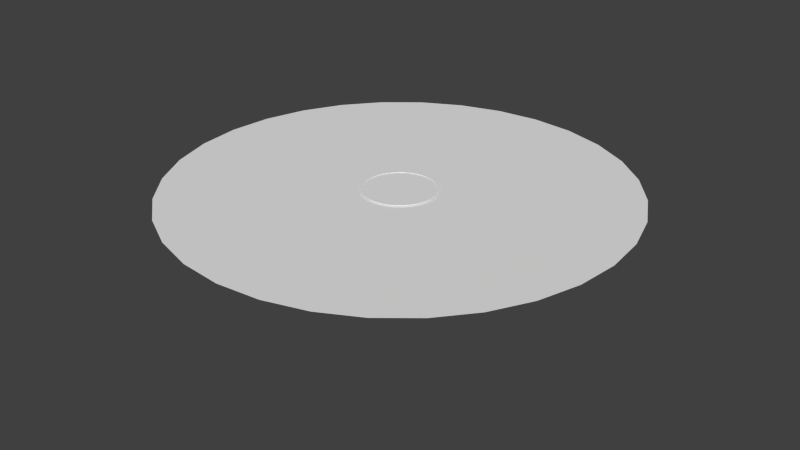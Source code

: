 # Source: kickout_hole.blend  (saved by Blender 2.80.75; exported with 4.5.12 LTS)
import bpy
from mathutils import Matrix  # noqa: F401  (used for matrix-valued properties, if any)

bpy.ops.wm.read_factory_settings(use_empty=True)
scene = bpy.context.scene
scene.name = 'Scene'

# ---- collections
col_collection_1 = bpy.data.collections.new('Collection 1'); scene.collection.children.link(col_collection_1)

# ---- world
world_world = bpy.data.worlds.new('World'); scene.world = world_world
world_world.color = (0.05088, 0.05088, 0.05088)
world_world.use_sun_shadow = False
world_world.sun_shadow_jitter_overblur = 0.0
world_world.cycles.sampling_method = 'MANUAL'
world_world.cycles.sample_map_resolution = 256

# ---- meshes
me_cylinder_001 = bpy.data.meshes.new('Cylinder.001')
me_cylinder_001.from_pydata([(-4.972e-08, 1.41, 0.7995), (0.2751, 1.383, 0.7995), (0.5396, 1.303, 0.7995), (0.7833, 1.172, 0.7995), (0.997, 0.997, 0.7995), (1.172, 0.7833, 0.7995), (1.303, 0.5396, 0.7995), (1.383, 0.2751, 0.7995), (1.41, -1.014e-08, 0.7995), (1.383, -0.2751, 0.7995), (1.303, -0.5396, 0.7995), (1.172, -0.7833, 0.7995), (0.997, -0.997, 0.7995), (0.7833, -1.172, 0.7995), (0.5396, -1.303, 0.7995), (0.2751, -1.383, 0.7995), (-5.091e-07, -1.41, 0.7995), (-0.2751, -1.383, 0.7995), (-0.5396, -1.303, 0.7995), (-0.7833, -1.172, 0.7995), (-0.997, -0.997, 0.7995), (-1.172, -0.7833, 0.7995), (-1.303, -0.5396, 0.7995), (-1.383, -0.2751, 0.7995), (-1.41, 1.245e-06, 0.7995), (-1.383, 0.2751, 0.7995), (-1.303, 0.5396, 0.7995), (-1.172, 0.7833, 0.7995), (-0.997, 0.997, 0.7995), (-0.7833, 1.172, 0.7995), (-0.5396, 1.303, 0.7995), (-0.2751, 1.383, 0.7995), (-4.972e-08, 1.41, -2.04), (0.2751, 1.383, -2.04), (0.5396, 1.303, -2.04), (0.7833, 1.172, -2.04), (0.997, 0.997, -2.04), (1.172, 0.7833, -2.04), (1.303, 0.5396, -2.04), (1.383, 0.2751, -2.04), (1.41, -1.014e-08, -2.04), (1.383, -0.2751, -2.04), (1.303, -0.5396, -2.04), (1.172, -0.7833, -2.04), (0.997, -0.997, -2.04), (0.7833, -1.172, -2.04), (0.5396, -1.303, -2.04), (0.2751, -1.383, -2.04), (-5.091e-07, -1.41, -2.04), (-0.2751, -1.383, -2.04), (-0.5396, -1.303, -2.04), (-0.7833, -1.172, -2.04), (-0.997, -0.997, -2.04), (-1.172, -0.7833, -2.04), (-1.303, -0.5396, -2.04), (-1.383, -0.2751, -2.04), (-1.41, 1.245e-06, -2.04), (-1.383, 0.2751, -2.04), (-1.303, 0.5396, -2.04), (-1.172, 0.7833, -2.04), (-0.997, 0.997, -2.04), (-0.7833, 1.172, -2.04), (-0.5396, 1.303, -2.04), (-0.2751, 1.383, -2.04)], [], [(21, 53, 52, 20), (8, 40, 39, 7), (22, 54, 53, 21), (9, 41, 40, 8), (23, 55, 54, 22), (10, 42, 41, 9), (24, 56, 55, 23), (11, 43, 42, 10), (25, 57, 56, 24), (12, 44, 43, 11), (26, 58, 57, 25), (13, 45, 44, 12), (27, 59, 58, 26), (14, 46, 45, 13), (1, 33, 32, 0), (28, 60, 59, 27), (15, 47, 46, 14), (2, 34, 33, 1), (29, 61, 60, 28), (16, 48, 47, 15), (3, 35, 34, 2), (30, 62, 61, 29), (17, 49, 48, 16), (4, 36, 35, 3), (31, 63, 62, 30), (18, 50, 49, 17), (5, 37, 36, 4), (0, 32, 63, 31), (19, 51, 50, 18), (6, 38, 37, 5), (20, 52, 51, 19), (7, 39, 38, 6), (1, 0, 31, 30, 29, 28, 27, 26, 25, 24, 23, 22, 21, 20, 19, 18, 17, 16, 15, 14, 13, 12, 11, 10, 9, 8, 7, 6, 5, 4, 3, 2)])
_uv = me_cylinder_001.uv_layers.new(name='UVMap')
_uv.uv.foreach_set('vector', [0.6838, 1.0, 0.6838, 0.5, 0.7198, 0.5, 0.7198, 1.0, 0.1924, 0.9942, 0.1924, 0.4942, 0.2348, 0.4942, 0.2348, 0.9942, 0.6438, 1.0, 0.6438, 0.5, 0.6838, 0.5, 0.6838, 1.0, 0.1491, 0.9942, 0.1491, 0.4942, 0.1924, 0.4942, 0.1924, 0.9942, 0.6013, 1.0, 0.6013, 0.5, 0.6438, 0.5, 0.6438, 1.0, 0.1066, 0.9942, 0.1066, 0.4942, 0.1491, 0.4942, 0.1491, 0.9942, 0.558, 1.0, 0.558, 0.5, 0.6013, 0.5, 0.6013, 1.0, 0.06661, 0.9942, 0.06661, 0.4942, 0.1066, 0.4942, 0.1066, 0.9942, 0.5156, 1.0, 0.5156, 0.5, 0.558, 0.5, 0.558, 1.0, 0.03061, 0.9942, 0.03061, 0.4942, 0.06661, 0.4942, 0.06661, 0.9942, 0.4756, 1.0, 0.4756, 0.5, 0.5156, 0.5, 0.5156, 1.0, 0.0, 0.9942, 0.0, 0.4942, 0.03061, 0.4942, 0.03061, 0.9942, 0.4396, 1.0, 0.4396, 0.5, 0.4756, 0.5, 0.4756, 1.0, 0.7558, 0.5, 0.7558, 1.0, 0.7198, 1.0, 0.7198, 0.5, 0.6744, 1.05e-08, 0.6744, 0.5, 0.6319, 0.5, 0.6319, 5.248e-08, 0.4702, 2.099e-08, 0.4702, 0.5, 0.4396, 0.5, 0.4396, 0.0, 0.7958, 0.5, 0.7958, 1.0, 0.7558, 1.0, 0.7558, 0.5, 0.7144, 2.099e-08, 0.7144, 0.5, 0.6744, 0.5, 0.6744, 1.05e-08, 0.5062, 1.05e-08, 0.5062, 0.5, 0.4702, 0.5, 0.4702, 2.099e-08, 0.8382, 0.5, 0.8382, 1.0, 0.7958, 1.0, 0.7958, 0.5, 0.7504, 3.149e-08, 0.7504, 0.5, 0.7144, 0.5, 0.7144, 2.099e-08, 0.5462, 5.248e-08, 0.5462, 0.5, 0.5062, 0.5, 0.5062, 1.05e-08, 0.8815, 0.5, 0.8815, 1.0, 0.8382, 1.0, 0.8382, 0.5, 0.781, 3.149e-08, 0.781, 0.5, 0.7504, 0.5, 0.7504, 3.149e-08, 0.5886, 1.05e-08, 0.5886, 0.5, 0.5462, 0.5, 0.5462, 5.248e-08, 0.924, 0.5, 0.924, 1.0, 0.8815, 1.0, 0.8815, 0.5, 0.3108, 0.9942, 0.3108, 0.4942, 0.3414, 0.4942, 0.3414, 0.9942, 0.6319, 5.248e-08, 0.6319, 0.5, 0.5886, 0.5, 0.5886, 1.05e-08, 0.964, 0.5, 0.964, 1.0, 0.924, 1.0, 0.924, 0.5, 0.2748, 0.9942, 0.2748, 0.4942, 0.3108, 0.4942, 0.3108, 0.9942, 1.0, 0.5, 1.0, 1.0, 0.964, 1.0, 0.964, 0.5, 0.2348, 0.9942, 0.2348, 0.4942, 0.2748, 0.4942, 0.2748, 0.9942, 0.1981, 0.4942, 0.1557, 0.4847, 0.1157, 0.4661, 0.07968, 0.439, 0.04907, 0.4046, 0.02501, 0.3641, 0.008446, 0.3192, 5.602e-08, 0.2714, 0.0, 0.2228, 0.008446, 0.175, 0.02501, 0.1301, 0.04907, 0.08958, 0.07968, 0.05516, 0.1157, 0.02812, 0.1557, 0.009496, 0.1981, 6.298e-08, 0.2414, 0.0, 0.2839, 0.009496, 0.3239, 0.02812, 0.3599, 0.05516, 0.3905, 0.08958, 0.4146, 0.1301, 0.4311, 0.175, 0.4396, 0.2228, 0.4396, 0.2714, 0.4311, 0.3192, 0.4146, 0.3641, 0.3905, 0.4046, 0.3599, 0.439, 0.3239, 0.4661, 0.2839, 0.4847, 0.2414, 0.4942])
me_cylinder_001.use_remesh_preserve_volume = False
me_cylinder_001.use_remesh_preserve_attributes = False
me_cylinder_001.use_mirror_vertex_groups = False
me_cylinder_001.update()
me_cylinder = bpy.data.meshes.new('Cylinder')
me_cylinder.from_pydata([(-0.001034, 0.647, 0.8099), (0.1262, 0.6345, 0.8099), (0.2486, 0.5974, 0.8099), (0.3613, 0.5371, 0.8099), (0.4602, 0.456, 0.8099), (0.5413, 0.3572, 0.8099), (0.6016, 0.2444, 0.8099), (0.6387, 0.122, 0.8099), (0.6512, -0.005196, 0.8099), (0.6387, -0.1324, 0.8099), (0.6016, -0.2548, 0.8099), (0.5413, -0.3676, 0.8099), (0.4602, -0.4664, 0.8099), (0.3613, -0.5475, 0.8099), (0.2486, -0.6078, 0.8099), (0.1262, -0.6449, 0.8099), (-0.001034, -0.6574, 0.8099), (-0.1283, -0.6449, 0.8099), (-0.2506, -0.6078, 0.8099), (-0.3634, -0.5475, 0.8099), (-0.4622, -0.4664, 0.8099), (-0.5433, -0.3676, 0.8099), (-0.6036, -0.2548, 0.8099), (-0.6407, -0.1324, 0.8099), (-0.6533, -0.005195, 0.8099), (-0.6407, 0.122, 0.8099), (-0.6036, 0.2444, 0.8099), (-0.5433, 0.3572, 0.8099), (-0.4622, 0.456, 0.8099), (-0.3634, 0.5371, 0.8099), (-0.2506, 0.5974, 0.8099), (-0.1283, 0.6345, 0.8099), (2.436e-08, 0.6656, 0.6088), (0.1299, 0.6528, 0.6088), (0.2547, 0.6149, 0.6088), (0.3698, 0.5534, 0.6088), (0.4706, 0.4706, 0.6088), (0.5534, 0.3698, 0.6088), (0.6149, 0.2547, 0.6088), (0.6528, 0.1299, 0.6088), (0.6656, 1.535e-07, 0.6088), (0.6528, -0.1299, 0.6088), (0.6149, -0.2547, 0.6088), (0.5534, -0.3698, 0.6088), (0.4706, -0.4706, 0.6088), (0.3698, -0.5534, 0.6088), (0.2547, -0.6149, 0.6088), (0.1299, -0.6528, 0.6088), (-1.925e-07, -0.6656, 0.6088), (-0.1299, -0.6528, 0.6088), (-0.2547, -0.6149, 0.6088), (-0.3698, -0.5534, 0.6088), (-0.4706, -0.4706, 0.6088), (-0.5534, -0.3698, 0.6088), (-0.6149, -0.2547, 0.6088), (-0.6528, -0.1299, 0.6088), (-0.6656, 7.459e-07, 0.6088), (-0.6528, 0.1299, 0.6088), (-0.6149, 0.2547, 0.6088), (-0.5534, 0.3698, 0.6088), (-0.4706, 0.4707, 0.6088), (-0.3698, 0.5534, 0.6088), (-0.2547, 0.6149, 0.6088), (-0.1299, 0.6528, 0.6088), (2.678e-08, 0.666, -0.4698), (0.1299, 0.6532, -0.4698), (0.2549, 0.6153, -0.4698), (0.37, 0.5537, -0.4698), (0.4709, 0.4709, -0.4698), (0.5537, 0.37, -0.4698), (0.6153, 0.2549, -0.4698), (0.6532, 0.1299, -0.4698), (0.666, 1.532e-07, -0.4698), (0.6532, -0.1299, -0.4698), (0.6153, -0.2549, -0.4698), (0.5537, -0.37, -0.4698), (0.4709, -0.4709, -0.4698), (0.37, -0.5537, -0.4698), (0.2549, -0.6153, -0.4698), (0.1299, -0.6532, -0.4698), (-1.902e-07, -0.666, -0.4698), (-0.1299, -0.6532, -0.4698), (-0.2549, -0.6153, -0.4698), (-0.37, -0.5537, -0.4698), (-0.4709, -0.4709, -0.4698), (-0.5537, -0.37, -0.4698), (-0.6153, -0.2549, -0.4698), (-0.6532, -0.1299, -0.4698), (-0.666, 7.46e-07, -0.4698), (-0.6532, 0.1299, -0.4698), (-0.6153, 0.2549, -0.4698), (-0.5537, 0.37, -0.4698), (-0.4709, 0.4709, -0.4698), (-0.37, 0.5537, -0.4698), (-0.2549, 0.6153, -0.4698), (-0.1299, 0.6532, -0.4698)], [], [(8, 40, 41, 9), (43, 42, 74, 75), (22, 54, 55, 23), (9, 41, 42, 10), (23, 55, 56, 24), (10, 42, 43, 11), (24, 56, 57, 25), (11, 43, 44, 12), (25, 57, 58, 26), (12, 44, 45, 13), (26, 58, 59, 27), (13, 45, 46, 14), (0, 32, 33, 1), (27, 59, 60, 28), (14, 46, 47, 15), (1, 33, 34, 2), (28, 60, 61, 29), (15, 47, 48, 16), (2, 34, 35, 3), (29, 61, 62, 30), (16, 48, 49, 17), (3, 35, 36, 4), (30, 62, 63, 31), (17, 49, 50, 18), (4, 36, 37, 5), (31, 63, 32, 0), (18, 50, 51, 19), (5, 37, 38, 6), (19, 51, 52, 20), (6, 38, 39, 7), (20, 52, 53, 21), (7, 39, 40, 8), (21, 53, 54, 22), (57, 56, 88, 89), (44, 43, 75, 76), (58, 57, 89, 90), (45, 44, 76, 77), (59, 58, 90, 91), (46, 45, 77, 78), (33, 32, 64, 65), (60, 59, 91, 92), (47, 46, 78, 79), (34, 33, 65, 66), (61, 60, 92, 93), (48, 47, 79, 80), (35, 34, 66, 67), (62, 61, 93, 94), (49, 48, 80, 81), (36, 35, 67, 68), (63, 62, 94, 95), (50, 49, 81, 82), (37, 36, 68, 69), (32, 63, 95, 64), (51, 50, 82, 83), (38, 37, 69, 70), (52, 51, 83, 84), (39, 38, 70, 71), (53, 52, 84, 85), (40, 39, 71, 72), (54, 53, 85, 86), (41, 40, 72, 73), (55, 54, 86, 87), (42, 41, 73, 74), (56, 55, 87, 88)])
me_cylinder.polygons.foreach_set('use_smooth', [True] * 64)
_uv = me_cylinder.uv_layers.new(name='UVMap')
_uv.uv.foreach_set('vector', [0.6134, 0.2808, 0.5308, 0.3046, 0.5182, 0.2758, 0.5944, 0.2373, 0.8219, 0.0001981, 0.8541, 0.0, 0.8549, 0.2647, 0.8244, 0.2649, 0.1179, 0.327, 0.2038, 0.335, 0.2038, 0.3661, 0.1179, 0.3741, 0.5944, 0.2373, 0.5182, 0.2758, 0.5, 0.25, 0.5667, 0.1982, 0.1179, 0.3741, 0.2038, 0.3661, 0.2102, 0.3966, 0.1276, 0.4203, 0.5667, 0.1982, 0.5, 0.25, 0.4768, 0.228, 0.5315, 0.1649, 0.1276, 0.4203, 0.2102, 0.3966, 0.2228, 0.4253, 0.1466, 0.4638, 0.5315, 0.1649, 0.4768, 0.228, 0.4495, 0.2108, 0.4902, 0.1387, 0.1466, 0.4638, 0.2228, 0.4253, 0.241, 0.4511, 0.1743, 0.5029, 0.4902, 0.1387, 0.4495, 0.2108, 0.4191, 0.1989, 0.4442, 0.1207, 0.1743, 0.5029, 0.241, 0.4511, 0.2642, 0.4731, 0.2095, 0.5362, 0.4442, 0.1207, 0.4191, 0.1989, 0.3869, 0.1928, 0.3954, 0.1115, 0.4442, 0.5804, 0.4191, 0.5023, 0.4495, 0.4904, 0.4902, 0.5624, 0.2095, 0.5362, 0.2642, 0.4731, 0.2915, 0.4904, 0.2508, 0.5624, 0.3954, 0.1115, 0.3869, 0.1928, 0.3541, 0.1928, 0.3456, 0.1115, 0.4902, 0.5624, 0.4495, 0.4904, 0.4768, 0.4731, 0.5315, 0.5362, 0.2508, 0.5624, 0.2915, 0.4904, 0.3219, 0.5023, 0.2968, 0.5804, 0.3456, 0.1115, 0.3541, 0.1928, 0.3219, 0.1989, 0.2968, 0.1207, 0.5315, 0.5362, 0.4768, 0.4731, 0.5, 0.4511, 0.5667, 0.5029, 0.2968, 0.5804, 0.3219, 0.5023, 0.3541, 0.5083, 0.3456, 0.5896, 0.2968, 0.1207, 0.3219, 0.1989, 0.2915, 0.2108, 0.2508, 0.1387, 0.5667, 0.5029, 0.5, 0.4511, 0.5182, 0.4253, 0.5944, 0.4638, 0.3456, 0.5896, 0.3541, 0.5083, 0.3869, 0.5083, 0.3954, 0.5896, 0.2508, 0.1387, 0.2915, 0.2108, 0.2642, 0.228, 0.2095, 0.1649, 0.5944, 0.4638, 0.5182, 0.4253, 0.5308, 0.3966, 0.6134, 0.4203, 0.3954, 0.5896, 0.3869, 0.5083, 0.4191, 0.5023, 0.4442, 0.5804, 0.2095, 0.1649, 0.2642, 0.228, 0.241, 0.25, 0.1743, 0.1982, 0.6134, 0.4203, 0.5308, 0.3966, 0.5372, 0.3661, 0.6231, 0.3741, 0.1743, 0.1982, 0.241, 0.25, 0.2227, 0.2758, 0.1466, 0.2373, 0.6231, 0.3741, 0.5372, 0.3661, 0.5372, 0.335, 0.6231, 0.327, 0.1466, 0.2373, 0.2227, 0.2758, 0.2102, 0.3046, 0.1276, 0.2808, 0.6231, 0.327, 0.5372, 0.335, 0.5308, 0.3046, 0.6134, 0.2808, 0.1276, 0.2808, 0.2102, 0.3046, 0.2038, 0.335, 0.1179, 0.327, 0.4057, 0.967, 0.3735, 0.9668, 0.3761, 0.702, 0.4066, 0.7022, 0.7915, 0.0005868, 0.8219, 0.0001981, 0.8244, 0.2649, 0.7957, 0.2653, 0.4386, 0.967, 0.4057, 0.967, 0.4066, 0.7022, 0.4377, 0.7022, 0.7642, 0.001151, 0.7915, 0.0005868, 0.7957, 0.2653, 0.7698, 0.2658, 0.4708, 0.9668, 0.4386, 0.967, 0.4377, 0.7022, 0.4682, 0.702, 0.741, 0.001869, 0.7642, 0.001151, 0.7698, 0.2658, 0.7478, 0.2665, 0.8637, 0.5327, 0.8959, 0.5328, 0.8942, 0.7975, 0.8637, 0.7974, 0.5011, 0.9664, 0.4708, 0.9668, 0.4682, 0.702, 0.4969, 0.7017, 0.9495, 0.2674, 0.9768, 0.268, 0.9703, 0.5327, 0.9444, 0.5321, 0.8309, 0.5328, 0.8637, 0.5327, 0.8637, 0.7974, 0.8326, 0.7975, 0.5284, 0.9658, 0.5011, 0.9664, 0.4969, 0.7017, 0.5228, 0.7011, 0.9191, 0.2669, 0.9495, 0.2674, 0.9444, 0.5321, 0.9157, 0.5316, 0.7986, 0.5331, 0.8309, 0.5328, 0.8326, 0.7975, 0.8021, 0.7978, 0.9536, 0.5336, 0.9768, 0.5342, 0.9708, 0.7989, 0.9488, 0.7983, 0.8869, 0.2666, 0.9191, 0.2669, 0.9157, 0.5316, 0.8852, 0.5314, 0.7683, 0.5336, 0.7986, 0.5331, 0.8021, 0.7978, 0.7734, 0.7983, 0.9262, 0.5331, 0.9536, 0.5336, 0.9488, 0.7983, 0.923, 0.7978, 0.8541, 0.2665, 0.8869, 0.2666, 0.8852, 0.5314, 0.854, 0.5313, 0.741, 0.5342, 0.7683, 0.5336, 0.7734, 0.7983, 0.7475, 0.7989, 0.8959, 0.5328, 0.9262, 0.5331, 0.923, 0.7978, 0.8942, 0.7975, 0.8219, 0.2666, 0.8541, 0.2665, 0.854, 0.5313, 0.8235, 0.5314, 0.9768, 0.001151, 1.0, 0.001869, 0.9932, 0.2665, 0.9712, 0.2658, 0.7915, 0.2669, 0.8219, 0.2666, 0.8235, 0.5314, 0.7948, 0.5316, 0.9495, 0.0005868, 0.9768, 0.001151, 0.9712, 0.2658, 0.9453, 0.2653, 0.7642, 0.2674, 0.7915, 0.2669, 0.7948, 0.5316, 0.7689, 0.5321, 0.9191, 0.0001981, 0.9495, 0.0005868, 0.9453, 0.2653, 0.9166, 0.2649, 0.741, 0.268, 0.7642, 0.2674, 0.7689, 0.5321, 0.7469, 0.5327, 0.8869, 1.462e-08, 0.9191, 0.0001981, 0.9166, 0.2649, 0.8861, 0.2647, 0.3432, 0.9664, 0.3159, 0.9658, 0.3215, 0.7011, 0.3473, 0.7017, 0.8541, 0.0, 0.8869, 1.462e-08, 0.8861, 0.2647, 0.8549, 0.2647, 0.3735, 0.9668, 0.3432, 0.9664, 0.3473, 0.7017, 0.3761, 0.702])
me_cylinder.use_remesh_preserve_volume = False
me_cylinder.use_remesh_preserve_attributes = False
me_cylinder.use_mirror_vertex_groups = False
me_cylinder.update()
me_circle = bpy.data.meshes.new('Circle')
me_circle.from_pydata([(-4.141e-08, 0.6512, 0.0), (-0.127, 0.6387, 0.0), (-0.2492, 0.6017, 0.0), (-0.3618, 0.5415, 0.0), (-0.4605, 0.4605, 0.0), (-0.5415, 0.3618, 0.0), (-0.6017, 0.2492, 0.0), (-0.6387, 0.127, 0.0), (-0.6512, 1.486e-07, 0.0), (-0.6387, -0.127, 0.0), (-0.6017, -0.2492, 0.0), (-0.5415, -0.3618, 0.0), (-0.4605, -0.4605, 0.0), (-0.3618, -0.5415, 0.0), (-0.2492, -0.6017, 0.0), (-0.127, -0.6387, 0.0), (1.708e-07, -0.6512, 0.0), (0.127, -0.6387, 0.0), (0.2492, -0.6017, 0.0), (0.3618, -0.5415, 0.0), (0.4605, -0.4605, 0.0), (0.5415, -0.3618, 0.0), (0.6017, -0.2492, 0.0), (0.6387, -0.127, 0.0), (0.6512, 7.282e-07, 0.0), (0.6387, 0.1271, 0.0), (0.6017, 0.2492, 0.0), (0.5415, 0.3618, 0.0), (0.4605, 0.4605, 0.0), (0.3618, 0.5415, 0.0), (0.2492, 0.6017, 0.0), (0.127, 0.6387, 0.0), (1.044e-08, 4.094, 0.0), (-0.7987, 4.015, 0.0), (-1.567, 3.782, 0.0), (-2.275, 3.404, 0.0), (-2.895, 2.895, 0.0), (-3.404, 2.275, 0.0), (-3.782, 1.567, 0.0), (-4.015, 0.7987, 0.0), (-4.094, -7.204e-07, 0.0), (-4.015, -0.7987, 0.0), (-3.782, -1.567, 0.0), (-3.404, -2.275, 0.0), (-2.895, -2.895, 0.0), (-2.275, -3.404, 0.0), (-1.567, -3.782, 0.0), (-0.7987, -4.015, 0.0), (1.344e-06, -4.094, 0.0), (0.7987, -4.015, 0.0), (1.567, -3.782, 0.0), (2.275, -3.404, 0.0), (2.895, -2.895, 0.0), (3.404, -2.275, 0.0), (3.782, -1.567, 0.0), (4.015, -0.7987, 0.0), (4.094, 2.924e-06, 0.0), (4.015, 0.7987, 0.0), (3.782, 1.567, 0.0), (3.404, 2.275, 0.0), (2.895, 2.895, 0.0), (2.275, 3.404, 0.0), (1.567, 3.782, 0.0), (0.7987, 4.015, 0.0)], [], [(23, 22, 54, 55), (10, 9, 41, 42), (24, 23, 55, 56), (11, 10, 42, 43), (25, 24, 56, 57), (12, 11, 43, 44), (26, 25, 57, 58), (13, 12, 44, 45), (27, 26, 58, 59), (14, 13, 45, 46), (1, 0, 32, 33), (28, 27, 59, 60), (15, 14, 46, 47), (2, 1, 33, 34), (29, 28, 60, 61), (16, 15, 47, 48), (3, 2, 34, 35), (30, 29, 61, 62), (17, 16, 48, 49), (4, 3, 35, 36), (31, 30, 62, 63), (18, 17, 49, 50), (5, 4, 36, 37), (0, 31, 63, 32), (19, 18, 50, 51), (6, 5, 37, 38), (20, 19, 51, 52), (7, 6, 38, 39), (21, 20, 52, 53), (8, 7, 39, 40), (22, 21, 53, 54), (9, 8, 40, 41)])
_uv = me_circle.uv_layers.new(name='UVMap')
_uv.uv.foreach_set('vector', [0.0, 0.0, 0.0, 0.0, 0.0, 0.0, 0.0, 0.0, 0.0, 0.0, 0.0, 0.0, 0.0, 0.0, 0.0, 0.0, 0.0, 0.0, 0.0, 0.0, 0.0, 0.0, 0.0, 0.0, 0.0, 0.0, 0.0, 0.0, 0.0, 0.0, 0.0, 0.0, 0.0, 0.0, 0.0, 0.0, 0.0, 0.0, 0.0, 0.0, 0.0, 0.0, 0.0, 0.0, 0.0, 0.0, 0.0, 0.0, 0.0, 0.0, 0.0, 0.0, 0.0, 0.0, 0.0, 0.0, 0.0, 0.0, 0.0, 0.0, 0.0, 0.0, 0.0, 0.0, 0.0, 0.0, 0.0, 0.0, 0.0, 0.0, 0.0, 0.0, 0.0, 0.0, 0.0, 0.0, 0.0, 0.0, 0.0, 0.0, 0.0, 0.0, 0.0, 0.0, 0.0, 0.0, 0.0, 0.0, 0.0, 0.0, 0.0, 0.0, 0.0, 0.0, 0.0, 0.0, 0.0, 0.0, 0.0, 0.0, 0.0, 0.0, 0.0, 0.0, 0.0, 0.0, 0.0, 0.0, 0.0, 0.0, 0.0, 0.0, 0.0, 0.0, 0.0, 0.0, 0.0, 0.0, 0.0, 0.0, 0.0, 0.0, 0.0, 0.0, 0.0, 0.0, 0.0, 0.0, 0.0, 0.0, 0.0, 0.0, 0.0, 0.0, 0.0, 0.0, 0.0, 0.0, 0.0, 0.0, 0.0, 0.0, 0.0, 0.0, 0.0, 0.0, 0.0, 0.0, 0.0, 0.0, 0.0, 0.0, 0.0, 0.0, 0.0, 0.0, 0.0, 0.0, 0.0, 0.0, 0.0, 0.0, 0.0, 0.0, 0.0, 0.0, 0.0, 0.0, 0.0, 0.0, 0.0, 0.0, 0.0, 0.0, 0.0, 0.0, 0.0, 0.0, 0.0, 0.0, 0.0, 0.0, 0.0, 0.0, 0.0, 0.0, 0.0, 0.0, 0.0, 0.0, 0.0, 0.0, 0.0, 0.0, 0.0, 0.0, 0.0, 0.0, 0.0, 0.0, 0.0, 0.0, 0.0, 0.0, 0.0, 0.0, 0.0, 0.0, 0.0, 0.0, 0.0, 0.0, 0.0, 0.0, 0.0, 0.0, 0.0, 0.0, 0.0, 0.0, 0.0, 0.0, 0.0, 0.0, 0.0, 0.0, 0.0, 0.0, 0.0, 0.0, 0.0, 0.0, 0.0, 0.0, 0.0, 0.0, 0.0, 0.0, 0.0, 0.0, 0.0, 0.0, 0.0, 0.0, 0.0, 0.0, 0.0, 0.0, 0.0, 0.0, 0.0, 0.0, 0.0, 0.0, 0.0, 0.0])
me_circle.use_remesh_preserve_volume = False
me_circle.use_remesh_preserve_attributes = False
me_circle.use_mirror_vertex_groups = False
me_circle.update()

# ---- objects
ob_depthmask = bpy.data.objects.new('DepthMask', me_cylinder_001)
ob_kickouthole = bpy.data.objects.new('KickOutHole', me_cylinder)
ob_circle = bpy.data.objects.new('Circle', me_circle)

# ---- transforms, parenting, visibility, modifiers, constraints
ob_depthmask.location = (0.0, 0.0, -0.3803)
ob_depthmask.scale = (0.4855, 0.4855, 0.4855)
ob_depthmask.lineart.crease_threshold = 0.0
_m = ob_depthmask.modifiers.new('EdgeSplit', 'EDGE_SPLIT')
_m.split_angle = 0.3142
ob_kickouthole.location = (0.0, 0.0, -0.7893)
ob_kickouthole.lineart.crease_threshold = 0.0
_m = ob_kickouthole.modifiers.new('EdgeSplit', 'EDGE_SPLIT')
_m.split_angle = 0.3142
ob_circle.location = (0.0, 0.0, 0.0)
ob_circle.lineart.crease_threshold = 0.0

# ---- collection membership
col_collection_1.objects.link(ob_depthmask)
col_collection_1.objects.link(ob_kickouthole)
col_collection_1.objects.link(ob_circle)

# ---- scene / render settings (as saved in the file)
scene.frame_start = 1; scene.frame_end = 250; scene.frame_set(1)
scene.render.engine = 'BLENDER_EEVEE_NEXT'
scene.render.resolution_percentage = 50
scene.render.dither_intensity = 0.0
scene.cycles.use_denoising = False
scene.cycles.samples = 10
scene.cycles.sampling_pattern = 'TABULATED_SOBOL'
scene.cycles.light_sampling_threshold = 0.0
scene.cycles.use_adaptive_sampling = False
scene.cycles.use_light_tree = False
scene.cycles.blur_glossy = 0.0
scene.cycles.pixel_filter_type = 'GAUSSIAN'
scene.cycles.sample_clamp_indirect = 0.0
scene.view_settings.view_transform = 'Standard'
bpy.context.view_layer.update()

# ---- added for rendering (the .blend has no active camera and no usable light): camera, sun
cam_auto = bpy.data.cameras.new('AutoCamera')
cam_auto.lens = 50.0
cam_auto.sensor_width = 36.0
cam_auto.clip_end = 1000.0
ob_auto_camera = bpy.data.objects.new('AutoCamera', cam_auto)
scene.collection.objects.link(ob_auto_camera)
ob_auto_camera.location = (10.7908, -12.949, 7.95761)
ob_auto_camera.rotation_euler = (1.09748, -7.21219e-08, 0.694738)
scene.camera = ob_auto_camera
light_auto_sun = bpy.data.lights.new('AutoSun', 'SUN')
light_auto_sun.energy = 3.0
light_auto_sun.angle = 0.0523599
ob_auto_sun = bpy.data.objects.new('AutoSun', light_auto_sun)
scene.collection.objects.link(ob_auto_sun)
ob_auto_sun.rotation_euler = (0.872665, 0.174533, 0.523599)
bpy.context.view_layer.update()

